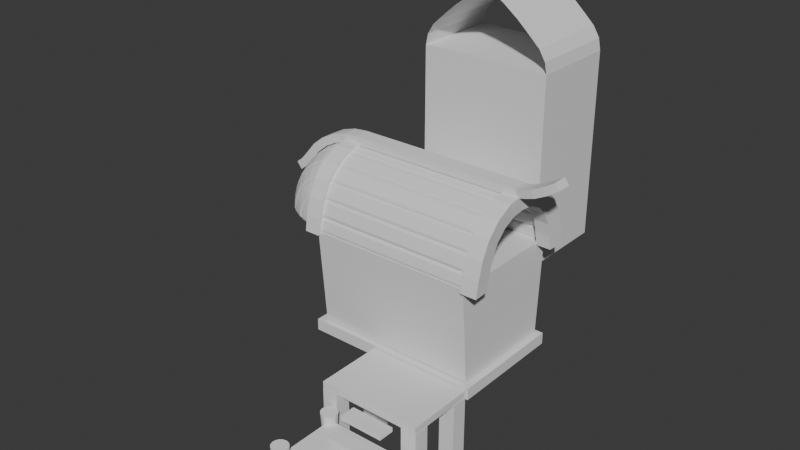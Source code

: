# Source: hut_attempt_1_.blend  (saved by Blender 4.3.34; exported with 4.5.12 LTS)
import bpy
from mathutils import Matrix  # noqa: F401  (used for matrix-valued properties, if any)

bpy.ops.wm.read_factory_settings(use_empty=True)
scene = bpy.context.scene
scene.name = 'Scene'

# ---- collections
col_collection = bpy.data.collections.new('Collection'); scene.collection.children.link(col_collection)

# ---- world
world_world = bpy.data.worlds.new('World'); scene.world = world_world
world_world.use_nodes = True; world_world.node_tree.nodes.clear()
_N = world_world.node_tree.nodes; _L = world_world.node_tree.links
n0 = _N.new('ShaderNodeOutputWorld'); n0.name = 'World Output'; n0.location = (300, 300)
n1 = _N.new('ShaderNodeBackground'); n1.name = 'Background'; n1.location = (10, 300)
n1.inputs[0].default_value = (0.05088, 0.05088, 0.05088, 1.0)
_L.new(n1.outputs[0], n0.inputs[0])
n0.is_active_output = True
world_world.color = (0.05088, 0.05088, 0.05088)
world_world.sun_shadow_jitter_overblur = 0.0

# ---- meshes
me_cylinder = bpy.data.meshes.new('Cylinder')
me_cylinder.from_pydata([(-1.313e-08, 0.5324, -2.128), (-2.229e-08, 1.052, 0.8695), (0.2166, 0.4864, -2.128), (0.4279, 0.961, 0.8695), (0.3957, 0.3563, -2.128), (0.7817, 0.7039, 0.8695), (0.5064, 0.1645, -2.128), (1.0, 0.3251, 0.8695), (0.5295, -0.05566, -2.128), (1.046, -0.11, 0.8695), (0.4611, -0.2662, -2.128), (0.911, -0.526, 0.8695), (0.313, -0.4308, -2.128), (0.6183, -0.851, 0.8695), (0.1107, -0.5208, -2.128), (0.2187, -1.029, 0.8695), (-0.1107, -0.5208, -2.128), (-0.2187, -1.029, 0.8695), (-0.313, -0.4308, -2.128), (-0.6183, -0.851, 0.8695), (-0.4611, -0.2662, -2.128), (-0.911, -0.526, 0.8695), (-0.5295, -0.05566, -2.128), (-1.046, -0.11, 0.8695), (-0.5064, 0.1645, -2.128), (-1.0, 0.3251, 0.8695), (-0.3957, 0.3563, -2.128), (-0.7817, 0.7039, 0.8695), (-0.2166, 0.4864, -2.128), (-0.4279, 0.961, 0.8695)], [], [(0, 1, 3, 2), (2, 3, 5, 4), (4, 5, 7, 6), (6, 7, 9, 8), (8, 9, 11, 10), (10, 11, 13, 12), (12, 13, 15, 14), (14, 15, 17, 16), (16, 17, 19, 18), (18, 19, 21, 20), (20, 21, 23, 22), (22, 23, 25, 24), (24, 25, 27, 26), (3, 1, 29, 27, 25, 23, 21, 19, 17, 15, 13, 11, 9, 7, 5), (26, 27, 29, 28), (28, 29, 1, 0), (0, 2, 4, 6, 8, 10, 12, 14, 16, 18, 20, 22, 24, 26, 28)])
_uv = me_cylinder.uv_layers.new(name='UVMap')
_uv.uv.foreach_set('vector', [1.0, 0.5, 1.0, 1.0, 0.9333, 1.0, 0.9333, 0.5, 0.9333, 0.5, 0.9333, 1.0, 0.8667, 1.0, 0.8667, 0.5, 0.8667, 0.5, 0.8667, 1.0, 0.8, 1.0, 0.8, 0.5, 0.8, 0.5, 0.8, 1.0, 0.7333, 1.0, 0.7333, 0.5, 0.7333, 0.5, 0.7333, 1.0, 0.6667, 1.0, 0.6667, 0.5, 0.6667, 0.5, 0.6667, 1.0, 0.6, 1.0, 0.6, 0.5, 0.6, 0.5, 0.6, 1.0, 0.5333, 1.0, 0.5333, 0.5, 0.5333, 0.5, 0.5333, 1.0, 0.4667, 1.0, 0.4667, 0.5, 0.4667, 0.5, 0.4667, 1.0, 0.4, 1.0, 0.4, 0.5, 0.4, 0.5, 0.4, 1.0, 0.3333, 1.0, 0.3333, 0.5, 0.3333, 0.5, 0.3333, 1.0, 0.2667, 1.0, 0.2667, 0.5, 0.2667, 0.5, 0.2667, 1.0, 0.2, 1.0, 0.2, 0.5, 0.2, 0.5, 0.2, 1.0, 0.1333, 1.0, 0.1333, 0.5, 0.3476, 0.4693, 0.25, 0.49, 0.1524, 0.4693, 0.07165, 0.4106, 0.02175, 0.3242, 0.01131, 0.2249, 0.04215, 0.13, 0.1089, 0.05584, 0.2001, 0.01524, 0.2999, 0.01524, 0.3911, 0.05584, 0.4578, 0.13, 0.4887, 0.2249, 0.4783, 0.3242, 0.4284, 0.4106, 0.1333, 0.5, 0.1333, 1.0, 0.06667, 1.0, 0.06667, 0.5, 0.06667, 0.5, 0.06667, 1.0, 4.47e-08, 1.0, 4.47e-08, 0.5, 0.75, 0.49, 0.8476, 0.4693, 0.9284, 0.4106, 0.9783, 0.3242, 0.9887, 0.2249, 0.9578, 0.13, 0.8911, 0.05584, 0.7999, 0.01524, 0.7001, 0.01524, 0.6089, 0.05584, 0.5422, 0.13, 0.5113, 0.2249, 0.5217, 0.3242, 0.5716, 0.4106, 0.6524, 0.4693])
me_cylinder.update()
me_cylinder_001 = bpy.data.meshes.new('Cylinder.001')
me_cylinder_001.from_pydata([(2.023e-08, 0.5606, -2.099), (2.289e-08, 1.052, 0.8984), (0.228, 0.5121, -2.099), (0.4279, 0.961, 0.8984), (0.4166, 0.3751, -2.099), (0.7817, 0.7039, 0.8984), (0.5332, 0.1732, -2.099), (1.0, 0.3251, 0.8984), (0.5575, -0.0586, -2.099), (1.046, -0.11, 0.8984), (0.4855, -0.2803, -2.099), (0.911, -0.526, 0.8984), (0.3295, -0.4535, -2.099), (0.6183, -0.851, 0.8984), (0.1166, -0.5484, -2.099), (0.2187, -1.029, 0.8984), (-0.1166, -0.5484, -2.099), (-0.2187, -1.029, 0.8984), (-0.3295, -0.4535, -2.099), (-0.6183, -0.851, 0.8984), (-0.4855, -0.2803, -2.099), (-0.911, -0.526, 0.8984), (-0.5575, -0.0586, -2.099), (-1.046, -0.11, 0.8984), (-0.5332, 0.1732, -2.099), (-1.0, 0.3251, 0.8984), (-0.4166, 0.3751, -2.099), (-0.7817, 0.7039, 0.8984), (-0.228, 0.5121, -2.099), (-0.4279, 0.961, 0.8984)], [], [(0, 1, 3, 2), (2, 3, 5, 4), (4, 5, 7, 6), (6, 7, 9, 8), (8, 9, 11, 10), (10, 11, 13, 12), (12, 13, 15, 14), (14, 15, 17, 16), (16, 17, 19, 18), (18, 19, 21, 20), (20, 21, 23, 22), (22, 23, 25, 24), (24, 25, 27, 26), (3, 1, 29, 27, 25, 23, 21, 19, 17, 15, 13, 11, 9, 7, 5), (26, 27, 29, 28), (28, 29, 1, 0), (0, 2, 4, 6, 8, 10, 12, 14, 16, 18, 20, 22, 24, 26, 28)])
_uv = me_cylinder_001.uv_layers.new(name='UVMap')
_uv.uv.foreach_set('vector', [1.0, 0.5, 1.0, 1.0, 0.9333, 1.0, 0.9333, 0.5, 0.9333, 0.5, 0.9333, 1.0, 0.8667, 1.0, 0.8667, 0.5, 0.8667, 0.5, 0.8667, 1.0, 0.8, 1.0, 0.8, 0.5, 0.8, 0.5, 0.8, 1.0, 0.7333, 1.0, 0.7333, 0.5, 0.7333, 0.5, 0.7333, 1.0, 0.6667, 1.0, 0.6667, 0.5, 0.6667, 0.5, 0.6667, 1.0, 0.6, 1.0, 0.6, 0.5, 0.6, 0.5, 0.6, 1.0, 0.5333, 1.0, 0.5333, 0.5, 0.5333, 0.5, 0.5333, 1.0, 0.4667, 1.0, 0.4667, 0.5, 0.4667, 0.5, 0.4667, 1.0, 0.4, 1.0, 0.4, 0.5, 0.4, 0.5, 0.4, 1.0, 0.3333, 1.0, 0.3333, 0.5, 0.3333, 0.5, 0.3333, 1.0, 0.2667, 1.0, 0.2667, 0.5, 0.2667, 0.5, 0.2667, 1.0, 0.2, 1.0, 0.2, 0.5, 0.2, 0.5, 0.2, 1.0, 0.1333, 1.0, 0.1333, 0.5, 0.3476, 0.4693, 0.25, 0.49, 0.1524, 0.4693, 0.07165, 0.4106, 0.02175, 0.3242, 0.01131, 0.2249, 0.04215, 0.13, 0.1089, 0.05584, 0.2001, 0.01524, 0.2999, 0.01524, 0.3911, 0.05584, 0.4578, 0.13, 0.4887, 0.2249, 0.4783, 0.3242, 0.4284, 0.4106, 0.1333, 0.5, 0.1333, 1.0, 0.06667, 1.0, 0.06667, 0.5, 0.06667, 0.5, 0.06667, 1.0, 4.47e-08, 1.0, 4.47e-08, 0.5, 0.75, 0.49, 0.8476, 0.4693, 0.9284, 0.4106, 0.9783, 0.3242, 0.9887, 0.2249, 0.9578, 0.13, 0.8911, 0.05584, 0.7999, 0.01524, 0.7001, 0.01524, 0.6089, 0.05584, 0.5422, 0.13, 0.5113, 0.2249, 0.5217, 0.3242, 0.5716, 0.4106, 0.6524, 0.4693])
me_cylinder_001.update()
me_cylinder_002 = bpy.data.meshes.new('Cylinder.002')
me_cylinder_002.from_pydata([(-1.483e-08, 0.6016, -2.128), (-2.229e-08, 1.052, 0.8695), (0.2447, 0.5496, -2.128), (0.4279, 0.961, 0.8695), (0.4471, 0.4025, -2.128), (0.7817, 0.7039, 0.8695), (0.5721, 0.1859, -2.128), (1.0, 0.3251, 0.8695), (0.5983, -0.06288, -2.128), (1.046, -0.11, 0.8695), (0.521, -0.3008, -2.128), (0.911, -0.526, 0.8695), (0.3536, -0.4867, -2.128), (0.6183, -0.851, 0.8695), (0.1251, -0.5884, -2.128), (0.2187, -1.029, 0.8695), (-0.1251, -0.5884, -2.128), (-0.2187, -1.029, 0.8695), (-0.3536, -0.4867, -2.128), (-0.6183, -0.851, 0.8695), (-0.521, -0.3008, -2.128), (-0.911, -0.526, 0.8695), (-0.5983, -0.06288, -2.128), (-1.046, -0.11, 0.8695), (-0.5721, 0.1859, -2.128), (-1.0, 0.3251, 0.8695), (-0.4471, 0.4025, -2.128), (-0.7817, 0.7039, 0.8695), (-0.2447, 0.5496, -2.128), (-0.4279, 0.961, 0.8695)], [], [(0, 1, 3, 2), (2, 3, 5, 4), (4, 5, 7, 6), (6, 7, 9, 8), (8, 9, 11, 10), (10, 11, 13, 12), (12, 13, 15, 14), (14, 15, 17, 16), (16, 17, 19, 18), (18, 19, 21, 20), (20, 21, 23, 22), (22, 23, 25, 24), (24, 25, 27, 26), (3, 1, 29, 27, 25, 23, 21, 19, 17, 15, 13, 11, 9, 7, 5), (26, 27, 29, 28), (28, 29, 1, 0), (0, 2, 4, 6, 8, 10, 12, 14, 16, 18, 20, 22, 24, 26, 28)])
_uv = me_cylinder_002.uv_layers.new(name='UVMap')
_uv.uv.foreach_set('vector', [1.0, 0.5, 1.0, 1.0, 0.9333, 1.0, 0.9333, 0.5, 0.9333, 0.5, 0.9333, 1.0, 0.8667, 1.0, 0.8667, 0.5, 0.8667, 0.5, 0.8667, 1.0, 0.8, 1.0, 0.8, 0.5, 0.8, 0.5, 0.8, 1.0, 0.7333, 1.0, 0.7333, 0.5, 0.7333, 0.5, 0.7333, 1.0, 0.6667, 1.0, 0.6667, 0.5, 0.6667, 0.5, 0.6667, 1.0, 0.6, 1.0, 0.6, 0.5, 0.6, 0.5, 0.6, 1.0, 0.5333, 1.0, 0.5333, 0.5, 0.5333, 0.5, 0.5333, 1.0, 0.4667, 1.0, 0.4667, 0.5, 0.4667, 0.5, 0.4667, 1.0, 0.4, 1.0, 0.4, 0.5, 0.4, 0.5, 0.4, 1.0, 0.3333, 1.0, 0.3333, 0.5, 0.3333, 0.5, 0.3333, 1.0, 0.2667, 1.0, 0.2667, 0.5, 0.2667, 0.5, 0.2667, 1.0, 0.2, 1.0, 0.2, 0.5, 0.2, 0.5, 0.2, 1.0, 0.1333, 1.0, 0.1333, 0.5, 0.3476, 0.4693, 0.25, 0.49, 0.1524, 0.4693, 0.07165, 0.4106, 0.02175, 0.3242, 0.01131, 0.2249, 0.04215, 0.13, 0.1089, 0.05584, 0.2001, 0.01524, 0.2999, 0.01524, 0.3911, 0.05584, 0.4578, 0.13, 0.4887, 0.2249, 0.4783, 0.3242, 0.4284, 0.4106, 0.1333, 0.5, 0.1333, 1.0, 0.06667, 1.0, 0.06667, 0.5, 0.06667, 0.5, 0.06667, 1.0, 4.47e-08, 1.0, 4.47e-08, 0.5, 0.75, 0.49, 0.8476, 0.4693, 0.9284, 0.4106, 0.9783, 0.3242, 0.9887, 0.2249, 0.9578, 0.13, 0.8911, 0.05584, 0.7999, 0.01524, 0.7001, 0.01524, 0.6089, 0.05584, 0.5422, 0.13, 0.5113, 0.2249, 0.5217, 0.3242, 0.5716, 0.4106, 0.6524, 0.4693])
me_cylinder_002.update()
me_cylinder_003 = bpy.data.meshes.new('Cylinder.003')
me_cylinder_003.from_pydata([(-1.361e-08, 0.552, -2.128), (-2.229e-08, 1.052, 0.8695), (0.2245, 0.5043, -2.128), (0.4279, 0.961, 0.8695), (0.4102, 0.3694, -2.128), (0.7817, 0.7039, 0.8695), (0.525, 0.1706, -2.128), (1.0, 0.3251, 0.8695), (0.549, -0.0577, -2.128), (1.046, -0.11, 0.8695), (0.4781, -0.276, -2.128), (0.911, -0.526, 0.8695), (0.3245, -0.4466, -2.128), (0.6183, -0.851, 0.8695), (0.1148, -0.54, -2.128), (0.2187, -1.029, 0.8695), (-0.1148, -0.54, -2.128), (-0.2187, -1.029, 0.8695), (-0.3245, -0.4466, -2.128), (-0.6183, -0.851, 0.8695), (-0.4781, -0.276, -2.128), (-0.911, -0.526, 0.8695), (-0.549, -0.0577, -2.128), (-1.046, -0.11, 0.8695), (-0.525, 0.1706, -2.128), (-1.0, 0.3251, 0.8695), (-0.4102, 0.3694, -2.128), (-0.7817, 0.7039, 0.8695), (-0.2245, 0.5043, -2.128), (-0.4279, 0.961, 0.8695)], [], [(0, 1, 3, 2), (2, 3, 5, 4), (4, 5, 7, 6), (6, 7, 9, 8), (8, 9, 11, 10), (10, 11, 13, 12), (12, 13, 15, 14), (14, 15, 17, 16), (16, 17, 19, 18), (18, 19, 21, 20), (20, 21, 23, 22), (22, 23, 25, 24), (24, 25, 27, 26), (3, 1, 29, 27, 25, 23, 21, 19, 17, 15, 13, 11, 9, 7, 5), (26, 27, 29, 28), (28, 29, 1, 0), (0, 2, 4, 6, 8, 10, 12, 14, 16, 18, 20, 22, 24, 26, 28)])
_uv = me_cylinder_003.uv_layers.new(name='UVMap')
_uv.uv.foreach_set('vector', [1.0, 0.5, 1.0, 1.0, 0.9333, 1.0, 0.9333, 0.5, 0.9333, 0.5, 0.9333, 1.0, 0.8667, 1.0, 0.8667, 0.5, 0.8667, 0.5, 0.8667, 1.0, 0.8, 1.0, 0.8, 0.5, 0.8, 0.5, 0.8, 1.0, 0.7333, 1.0, 0.7333, 0.5, 0.7333, 0.5, 0.7333, 1.0, 0.6667, 1.0, 0.6667, 0.5, 0.6667, 0.5, 0.6667, 1.0, 0.6, 1.0, 0.6, 0.5, 0.6, 0.5, 0.6, 1.0, 0.5333, 1.0, 0.5333, 0.5, 0.5333, 0.5, 0.5333, 1.0, 0.4667, 1.0, 0.4667, 0.5, 0.4667, 0.5, 0.4667, 1.0, 0.4, 1.0, 0.4, 0.5, 0.4, 0.5, 0.4, 1.0, 0.3333, 1.0, 0.3333, 0.5, 0.3333, 0.5, 0.3333, 1.0, 0.2667, 1.0, 0.2667, 0.5, 0.2667, 0.5, 0.2667, 1.0, 0.2, 1.0, 0.2, 0.5, 0.2, 0.5, 0.2, 1.0, 0.1333, 1.0, 0.1333, 0.5, 0.3476, 0.4693, 0.25, 0.49, 0.1524, 0.4693, 0.07165, 0.4106, 0.02175, 0.3242, 0.01131, 0.2249, 0.04215, 0.13, 0.1089, 0.05584, 0.2001, 0.01524, 0.2999, 0.01524, 0.3911, 0.05584, 0.4578, 0.13, 0.4887, 0.2249, 0.4783, 0.3242, 0.4284, 0.4106, 0.1333, 0.5, 0.1333, 1.0, 0.06667, 1.0, 0.06667, 0.5, 0.06667, 0.5, 0.06667, 1.0, 4.47e-08, 1.0, 4.47e-08, 0.5, 0.75, 0.49, 0.8476, 0.4693, 0.9284, 0.4106, 0.9783, 0.3242, 0.9887, 0.2249, 0.9578, 0.13, 0.8911, 0.05584, 0.7999, 0.01524, 0.7001, 0.01524, 0.6089, 0.05584, 0.5422, 0.13, 0.5113, 0.2249, 0.5217, 0.3242, 0.5716, 0.4106, 0.6524, 0.4693])
me_cylinder_003.update()
me_cube_002 = bpy.data.meshes.new('Cube.002')
me_cube_002.from_pydata([(-1.0, -0.7898, -1.0), (-1.125, -0.8883, 1.0), (-1.0, 0.7898, -1.0), (-1.125, 0.8883, 1.0), (1.0, -0.7898, -1.0), (1.125, -0.8883, 1.0), (1.0, 0.7898, -1.0), (1.125, 0.8883, 1.0)], [], [(0, 1, 3, 2), (2, 3, 7, 6), (6, 7, 5, 4), (4, 5, 1, 0), (2, 6, 4, 0), (7, 3, 1, 5)])
_uv = me_cube_002.uv_layers.new(name='UVMap')
_uv.uv.foreach_set('vector', [0.375, 0.0, 0.625, 0.0, 0.625, 0.25, 0.375, 0.25, 0.375, 0.25, 0.625, 0.25, 0.625, 0.5, 0.375, 0.5, 0.375, 0.5, 0.625, 0.5, 0.625, 0.75, 0.375, 0.75, 0.375, 0.75, 0.625, 0.75, 0.625, 1.0, 0.375, 1.0, 0.125, 0.5, 0.375, 0.5, 0.375, 0.75, 0.125, 0.75, 0.625, 0.5, 0.875, 0.5, 0.875, 0.75, 0.625, 0.75])
me_cube_002.update()
me_cube_004 = bpy.data.meshes.new('Cube.004')
me_cube_004.from_pydata([(-1.0, -1.0, -0.7968), (-1.0, -1.0, 1.0), (-1.0, 1.0, -0.7968), (-1.0, 1.0, 1.0), (1.0, -1.0, -0.7968), (1.0, -1.0, 1.0), (1.0, 1.0, -0.7968), (1.0, 1.0, 1.0)], [], [(0, 1, 3, 2), (2, 3, 7, 6), (6, 7, 5, 4), (4, 5, 1, 0), (2, 6, 4, 0), (7, 3, 1, 5)])
_uv = me_cube_004.uv_layers.new(name='UVMap')
_uv.uv.foreach_set('vector', [0.375, 0.0, 0.625, 0.0, 0.625, 0.25, 0.375, 0.25, 0.375, 0.25, 0.625, 0.25, 0.625, 0.5, 0.375, 0.5, 0.375, 0.5, 0.625, 0.5, 0.625, 0.75, 0.375, 0.75, 0.375, 0.75, 0.625, 0.75, 0.625, 1.0, 0.375, 1.0, 0.125, 0.5, 0.375, 0.5, 0.375, 0.75, 0.125, 0.75, 0.625, 0.5, 0.875, 0.5, 0.875, 0.75, 0.625, 0.75])
me_cube_004.update()
me_cube_007 = bpy.data.meshes.new('Cube.007')
me_cube_007.from_pydata([(-1.0, -1.0, -0.7968), (-1.0, -1.0, 1.0), (-1.0, 1.0, -0.7968), (-1.0, 1.0, 1.0), (1.0, -1.0, -0.7968), (1.0, -1.0, 1.0), (1.0, 1.0, -0.7968), (1.0, 1.0, 1.0)], [], [(0, 1, 3, 2), (2, 3, 7, 6), (6, 7, 5, 4), (4, 5, 1, 0), (2, 6, 4, 0), (7, 3, 1, 5)])
_uv = me_cube_007.uv_layers.new(name='UVMap')
_uv.uv.foreach_set('vector', [0.375, 0.0, 0.625, 0.0, 0.625, 0.25, 0.375, 0.25, 0.375, 0.25, 0.625, 0.25, 0.625, 0.5, 0.375, 0.5, 0.375, 0.5, 0.625, 0.5, 0.625, 0.75, 0.375, 0.75, 0.375, 0.75, 0.625, 0.75, 0.625, 1.0, 0.375, 1.0, 0.125, 0.5, 0.375, 0.5, 0.375, 0.75, 0.125, 0.75, 0.625, 0.5, 0.875, 0.5, 0.875, 0.75, 0.625, 0.75])
me_cube_007.update()
me_cube_008 = bpy.data.meshes.new('Cube.008')
me_cube_008.from_pydata([(-1.0, -1.0, -0.7968), (-1.0, -1.0, 1.0), (-1.0, 1.0, -0.7968), (-1.0, 1.0, 1.0), (1.0, -1.0, -0.7968), (1.0, -1.0, 1.0), (1.0, 1.0, -0.7968), (1.0, 1.0, 1.0)], [], [(0, 1, 3, 2), (2, 3, 7, 6), (6, 7, 5, 4), (4, 5, 1, 0), (2, 6, 4, 0), (7, 3, 1, 5)])
_uv = me_cube_008.uv_layers.new(name='UVMap')
_uv.uv.foreach_set('vector', [0.375, 0.0, 0.625, 0.0, 0.625, 0.25, 0.375, 0.25, 0.375, 0.25, 0.625, 0.25, 0.625, 0.5, 0.375, 0.5, 0.375, 0.5, 0.625, 0.5, 0.625, 0.75, 0.375, 0.75, 0.375, 0.75, 0.625, 0.75, 0.625, 1.0, 0.375, 1.0, 0.125, 0.5, 0.375, 0.5, 0.375, 0.75, 0.125, 0.75, 0.625, 0.5, 0.875, 0.5, 0.875, 0.75, 0.625, 0.75])
me_cube_008.update()
me_cube_009 = bpy.data.meshes.new('Cube.009')
me_cube_009.from_pydata([(-1.0, -1.0, -0.7968), (-1.0, -1.0, 1.0), (-1.0, 1.0, -0.7968), (-1.0, 1.0, 1.0), (1.0, -1.0, -0.7968), (1.0, -1.0, 1.0), (1.0, 1.0, -0.7968), (1.0, 1.0, 1.0)], [], [(0, 1, 3, 2), (2, 3, 7, 6), (6, 7, 5, 4), (4, 5, 1, 0), (2, 6, 4, 0), (7, 3, 1, 5)])
_uv = me_cube_009.uv_layers.new(name='UVMap')
_uv.uv.foreach_set('vector', [0.375, 0.0, 0.625, 0.0, 0.625, 0.25, 0.375, 0.25, 0.375, 0.25, 0.625, 0.25, 0.625, 0.5, 0.375, 0.5, 0.375, 0.5, 0.625, 0.5, 0.625, 0.75, 0.375, 0.75, 0.375, 0.75, 0.625, 0.75, 0.625, 1.0, 0.375, 1.0, 0.125, 0.5, 0.375, 0.5, 0.375, 0.75, 0.125, 0.75, 0.625, 0.5, 0.875, 0.5, 0.875, 0.75, 0.625, 0.75])
me_cube_009.update()
me_cube_010 = bpy.data.meshes.new('Cube.010')
me_cube_010.from_pydata([(-1.0, -0.7898, -1.0), (-0.9999, -0.7897, 1.0), (-1.0, 0.7898, -1.0), (-0.9999, 0.7897, 1.0), (1.0, -0.7898, -1.0), (0.9999, -0.7897, 1.0), (1.0, 0.7898, -1.0), (0.9999, 0.7897, 1.0)], [], [(0, 1, 3, 2), (2, 3, 7, 6), (6, 7, 5, 4), (4, 5, 1, 0), (2, 6, 4, 0), (7, 3, 1, 5)])
_uv = me_cube_010.uv_layers.new(name='UVMap')
_uv.uv.foreach_set('vector', [0.375, 0.0, 0.625, 0.0, 0.625, 0.25, 0.375, 0.25, 0.375, 0.25, 0.625, 0.25, 0.625, 0.5, 0.375, 0.5, 0.375, 0.5, 0.625, 0.5, 0.625, 0.75, 0.375, 0.75, 0.375, 0.75, 0.625, 0.75, 0.625, 1.0, 0.375, 1.0, 0.125, 0.5, 0.375, 0.5, 0.375, 0.75, 0.125, 0.75, 0.625, 0.5, 0.875, 0.5, 0.875, 0.75, 0.625, 0.75])
me_cube_010.update()
me_cube_011 = bpy.data.meshes.new('Cube.011')
me_cube_011.from_pydata([(-1.0, -0.7898, -1.0), (-0.9999, -0.7897, 1.0), (-1.0, 0.7898, -1.0), (-0.9999, 0.7897, 1.0), (1.0, -0.7898, -1.0), (0.9999, -0.7897, 1.0), (1.0, 0.7898, -1.0), (0.9999, 0.7897, 1.0)], [], [(0, 1, 3, 2), (2, 3, 7, 6), (6, 7, 5, 4), (4, 5, 1, 0), (2, 6, 4, 0), (7, 3, 1, 5)])
_uv = me_cube_011.uv_layers.new(name='UVMap')
_uv.uv.foreach_set('vector', [0.375, 0.0, 0.625, 0.0, 0.625, 0.25, 0.375, 0.25, 0.375, 0.25, 0.625, 0.25, 0.625, 0.5, 0.375, 0.5, 0.375, 0.5, 0.625, 0.5, 0.625, 0.75, 0.375, 0.75, 0.375, 0.75, 0.625, 0.75, 0.625, 1.0, 0.375, 1.0, 0.125, 0.5, 0.375, 0.5, 0.375, 0.75, 0.125, 0.75, 0.625, 0.5, 0.875, 0.5, 0.875, 0.75, 0.625, 0.75])
me_cube_011.update()
me_cube_012 = bpy.data.meshes.new('Cube.012')
me_cube_012.from_pydata([(-1.0, -0.7898, -1.0), (-0.9999, -0.7897, 1.0), (-1.0, 0.7898, -1.0), (-0.9999, 0.7897, 1.0), (1.0, -0.7898, -1.0), (0.9999, -0.7897, 1.0), (1.0, 0.7898, -1.0), (0.9999, 0.7897, 1.0)], [], [(0, 1, 3, 2), (2, 3, 7, 6), (6, 7, 5, 4), (4, 5, 1, 0), (2, 6, 4, 0), (7, 3, 1, 5)])
_uv = me_cube_012.uv_layers.new(name='UVMap')
_uv.uv.foreach_set('vector', [0.375, 0.0, 0.625, 0.0, 0.625, 0.25, 0.375, 0.25, 0.375, 0.25, 0.625, 0.25, 0.625, 0.5, 0.375, 0.5, 0.375, 0.5, 0.625, 0.5, 0.625, 0.75, 0.375, 0.75, 0.375, 0.75, 0.625, 0.75, 0.625, 1.0, 0.375, 1.0, 0.125, 0.5, 0.375, 0.5, 0.375, 0.75, 0.125, 0.75, 0.625, 0.5, 0.875, 0.5, 0.875, 0.75, 0.625, 0.75])
me_cube_012.update()
me_cube_013 = bpy.data.meshes.new('Cube.013')
me_cube_013.from_pydata([(-1.0, -0.7898, -1.0), (-0.9999, -0.7897, 1.0), (-1.0, 0.7898, -1.0), (-0.9999, 0.7897, 1.0), (1.0, -0.7898, -1.0), (0.9999, -0.7897, 1.0), (1.0, 0.7898, -1.0), (0.9999, 0.7897, 1.0)], [], [(0, 1, 3, 2), (2, 3, 7, 6), (6, 7, 5, 4), (4, 5, 1, 0), (2, 6, 4, 0), (7, 3, 1, 5)])
_uv = me_cube_013.uv_layers.new(name='UVMap')
_uv.uv.foreach_set('vector', [0.375, 0.0, 0.625, 0.0, 0.625, 0.25, 0.375, 0.25, 0.375, 0.25, 0.625, 0.25, 0.625, 0.5, 0.375, 0.5, 0.375, 0.5, 0.625, 0.5, 0.625, 0.75, 0.375, 0.75, 0.375, 0.75, 0.625, 0.75, 0.625, 1.0, 0.375, 1.0, 0.125, 0.5, 0.375, 0.5, 0.375, 0.75, 0.125, 0.75, 0.625, 0.5, 0.875, 0.5, 0.875, 0.75, 0.625, 0.75])
me_cube_013.update()
me_cube_014 = bpy.data.meshes.new('Cube.014')
me_cube_014.from_pydata([(-1.0, -0.7898, -1.0), (-0.9999, -0.9073, 17.06), (-1.0, 0.7898, -1.0), (-0.9999, 0.8785, 17.06), (1.0, -0.7898, -1.0), (0.9999, -0.9073, 17.06), (1.0, 0.7898, -1.0), (0.9999, 0.8785, 17.06)], [], [(0, 1, 3, 2), (2, 3, 7, 6), (6, 7, 5, 4), (4, 5, 1, 0), (2, 6, 4, 0), (7, 3, 1, 5)])
_uv = me_cube_014.uv_layers.new(name='UVMap')
_uv.uv.foreach_set('vector', [0.375, 0.0, 0.625, 0.0, 0.625, 0.25, 0.375, 0.25, 0.375, 0.25, 0.625, 0.25, 0.625, 0.5, 0.375, 0.5, 0.375, 0.5, 0.625, 0.5, 0.625, 0.75, 0.375, 0.75, 0.375, 0.75, 0.625, 0.75, 0.625, 1.0, 0.375, 1.0, 0.125, 0.5, 0.375, 0.5, 0.375, 0.75, 0.125, 0.75, 0.625, 0.5, 0.875, 0.5, 0.875, 0.75, 0.625, 0.75])
me_cube_014.update()
me_plane = bpy.data.meshes.new('Plane')
me_plane.from_pydata([(-1.331, -0.9836, -1.134), (1.395, -0.9836, -1.134), (-1.331, -0.9393, -0.8989), (-1.331, -9.233e-05, -0.000214), (-1.331, -0.8649, -0.6285), (-1.331, -0.7358, -0.3751), (-1.331, -0.5346, -0.1739), (-1.331, -0.2811, -0.04472), (1.395, -9.233e-05, -0.000214), (1.395, -0.9393, -0.8989), (1.395, -0.2811, -0.04472), (1.395, -0.5346, -0.1739), (1.395, -0.7358, -0.3751), (1.395, -0.8649, -0.6285), (-1.376, -0.9393, -0.9034), (-1.552, -9.233e-05, -0.022), (-1.429, -0.8649, -0.6383), (-1.479, -0.7358, -0.3896), (-1.518, -0.5346, -0.1923), (-1.543, -0.2811, -0.06565), (-1.42, -0.9393, -0.9168), (-1.764, -9.233e-05, -0.08651), (-1.524, -0.8649, -0.667), (-1.621, -0.7358, -0.4328), (-1.698, -0.5346, -0.247), (-1.747, -0.2811, -0.1276), (-1.461, -0.9393, -0.9385), (-1.96, -9.233e-05, -0.1913), (-1.611, -0.8649, -0.7137), (-1.752, -0.7358, -0.5029), (-1.864, -0.5346, -0.3357), (-1.936, -0.2811, -0.2283), (-1.497, -0.9393, -0.9677), (-2.132, -9.233e-05, -0.3323), (-1.688, -0.8649, -0.7765), (-1.867, -0.7358, -0.5973), (-2.009, -0.5346, -0.4551), (-2.101, -0.2811, -0.3637), (-1.526, -0.9393, -1.003), (-2.273, -9.233e-05, -0.504), (-1.751, -0.8649, -0.8531), (-1.961, -0.7358, -0.7123), (-2.129, -0.5346, -0.6005), (-2.236, -0.2811, -0.5288), (-1.548, -0.9393, -1.044), (-2.378, -9.233e-05, -0.7), (-1.797, -0.8649, -0.9405), (-2.032, -0.7358, -0.8435), (-2.217, -0.5346, -0.7665), (-2.337, -0.2811, -0.7171), (-1.561, -0.9393, -1.088), (-2.442, -9.233e-05, -0.9127), (-1.826, -0.8649, -1.035), (-2.075, -0.7358, -0.9858), (-2.272, -0.5346, -0.9466), (-2.399, -0.2811, -0.9214), (-1.565, -0.9393, -1.134), (-2.464, -9.233e-05, -1.134), (-1.836, -0.8649, -1.134), (-2.089, -0.7358, -1.134), (-2.291, -0.5346, -1.134), (-2.42, -0.2811, -1.134), (-1.331, -0.9393, -0.8989), (1.395, -0.9393, -0.8989), (1.395, -0.8649, -0.6285), (-1.331, -0.8649, -0.6285), (1.395, -0.7358, -0.3751), (-1.331, -0.7358, -0.3751), (1.395, -0.5346, -0.1739), (-1.331, -0.5346, -0.1739), (1.395, -0.2811, -0.04472), (-1.331, -0.2811, -0.04472), (-1.543, -0.2811, -0.06565), (-1.518, -0.5346, -0.1923), (-1.479, -0.7358, -0.3896), (-1.429, -0.8649, -0.6383), (-1.747, -0.2811, -0.1276), (-1.698, -0.5346, -0.247), (-1.621, -0.7358, -0.4328), (-1.524, -0.8649, -0.667), (-1.936, -0.2811, -0.2283), (-1.864, -0.5346, -0.3357), (-1.752, -0.7358, -0.5029), (-1.611, -0.8649, -0.7137), (-1.867, -0.7358, -0.5973), (-1.688, -0.8649, -0.7765), (-2.101, -0.2811, -0.3637), (-2.009, -0.5346, -0.4551), (-2.236, -0.2811, -0.5288), (-2.129, -0.5346, -0.6005), (-1.961, -0.7358, -0.7123), (-1.751, -0.8649, -0.8531), (-2.337, -0.2811, -0.7171), (-2.217, -0.5346, -0.7665), (-2.032, -0.7358, -0.8435), (-1.797, -0.8649, -0.9405), (-2.399, -0.2811, -0.9214), (-2.272, -0.5346, -0.9466), (-2.075, -0.7358, -0.9858), (-1.826, -0.8649, -1.035), (-2.42, -0.2811, -1.134), (-2.291, -0.5346, -1.134), (-2.089, -0.7358, -1.134), (-1.836, -0.8649, -1.134)], [], [(0, 1, 63, 2), (62, 9, 64, 65), (4, 13, 66, 67), (5, 12, 68, 69), (6, 11, 70, 71), (7, 10, 8, 3), (6, 71, 72, 18), (4, 67, 74, 16), (7, 3, 15, 19), (62, 65, 75, 14), (5, 69, 73, 17), (18, 72, 76, 24), (16, 74, 78, 22), (19, 15, 21, 25), (17, 73, 77, 23), (14, 75, 79, 20), (24, 76, 80, 30), (22, 78, 82, 28), (25, 21, 27, 31), (23, 77, 81, 29), (20, 79, 83, 26), (28, 82, 84, 34), (31, 27, 33, 37), (29, 81, 87, 35), (26, 83, 85, 32), (30, 80, 86, 36), (37, 33, 39, 43), (35, 87, 89, 41), (32, 85, 91, 38), (36, 86, 88, 42), (34, 84, 90, 40), (43, 39, 45, 49), (41, 89, 93, 47), (38, 91, 95, 44), (42, 88, 92, 48), (40, 90, 94, 46), (49, 45, 51, 55), (47, 93, 97, 53), (44, 95, 99, 50), (48, 92, 96, 54), (46, 94, 98, 52), (55, 51, 57, 61), (53, 97, 101, 59), (50, 99, 103, 56), (54, 96, 100, 60), (52, 98, 102, 58)])
_uv = me_plane.uv_layers.new(name='UVMap')
_uv.uv.foreach_set('vector', [0.0, 0.0, 1.0, 0.0, 1.0, 0.0, 0.0, 0.0, 0.0, 0.0, 1.0, 0.0, 1.0, 0.007444, 0.0, 0.007444, 0.0, 0.007444, 1.0, 0.007444, 1.0, 0.02905, 0.0, 0.02905, 0.0, 0.02905, 1.0, 0.02905, 1.0, 0.1881, 0.0, 0.1881, 0.0, 0.1881, 1.0, 0.1881, 1.0, 0.3153, 0.0, 0.3153, 0.0, 0.3153, 1.0, 0.3153, 1.0, 0.4563, 0.0, 0.4563, 0.0, 0.1881, 0.0, 0.3153, 0.0, 0.3153, 0.0, 0.1881, 0.0, 0.007444, 0.0, 0.02905, 0.0, 0.02905, 0.0, 0.007444, 0.0, 0.3153, 0.0, 0.4563, 0.0, 0.4563, 0.0, 0.3153, 0.0, 0.0, 0.0, 0.007444, 0.0, 0.007444, 0.0, 0.0, 0.0, 0.02905, 0.0, 0.1881, 0.0, 0.1881, 0.0, 0.02905, 0.0, 0.1881, 0.0, 0.3153, 0.0, 0.3153, 0.0, 0.1881, 0.0, 0.007444, 0.0, 0.02905, 0.0, 0.02905, 0.0, 0.007444, 0.0, 0.3153, 0.0, 0.4563, 0.0, 0.4563, 0.0, 0.3153, 0.0, 0.02905, 0.0, 0.1881, 0.0, 0.1881, 0.0, 0.02905, 0.0, 0.0, 0.0, 0.007444, 0.0, 0.007444, 0.0, 0.0, 0.0, 0.1881, 0.0, 0.3153, 0.0, 0.3153, 0.0, 0.1881, 0.0, 0.007444, 0.0, 0.02905, 0.0, 0.02905, 0.0, 0.007444, 0.0, 0.3153, 0.0, 0.4563, 0.0, 0.4563, 0.0, 0.3153, 0.0, 0.02905, 0.0, 0.1881, 0.0, 0.1881, 0.0, 0.02905, 0.0, 0.0, 0.0, 0.007444, 0.0, 0.007444, 0.0, 0.0, 0.0, 0.007444, 0.0, 0.02905, 0.0, 0.02905, 0.0, 0.007444, 0.0, 0.3153, 0.0, 0.4563, 0.0, 0.4563, 0.0, 0.3153, 0.0, 0.02905, 0.0, 0.1881, 0.0, 0.1881, 0.0, 0.02905, 0.0, 0.0, 0.0, 0.007444, 0.0, 0.007444, 0.0, 0.0, 0.0, 0.1881, 0.0, 0.3153, 0.0, 0.3153, 0.0, 0.1881, 0.0, 0.3153, 0.0, 0.4563, 0.0, 0.4563, 0.0, 0.3153, 0.0, 0.02905, 0.0, 0.1881, 0.0, 0.1881, 0.0, 0.02905, 0.0, 0.0, 0.0, 0.007444, 0.0, 0.007444, 0.0, 0.0, 0.0, 0.1881, 0.0, 0.3153, 0.0, 0.3153, 0.0, 0.1881, 0.0, 0.007444, 0.0, 0.02905, 0.0, 0.02905, 0.0, 0.007444, 0.0, 0.3153, 0.0, 0.4563, 0.0, 0.4563, 0.0, 0.3153, 0.0, 0.02905, 0.0, 0.1881, 0.0, 0.1881, 0.0, 0.02905, 0.0, 0.0, 0.0, 0.007444, 0.0, 0.007444, 0.0, 0.0, 0.0, 0.1881, 0.0, 0.3153, 0.0, 0.3153, 0.0, 0.1881, 0.0, 0.007444, 0.0, 0.02905, 0.0, 0.02905, 0.0, 0.007444, 0.0, 0.3153, 0.0, 0.4563, 0.0, 0.4563, 0.0, 0.3153, 0.0, 0.02905, 0.0, 0.1881, 0.0, 0.1881, 0.0, 0.02905, 0.0, 0.0, 0.0, 0.007444, 0.0, 0.007444, 0.0, 0.0, 0.0, 0.1881, 0.0, 0.3153, 0.0, 0.3153, 0.0, 0.1881, 0.0, 0.007444, 0.0, 0.02905, 0.0, 0.02905, 0.0, 0.007444, 0.0, 0.3153, 0.0, 0.4563, 0.0, 0.4563, 0.0, 0.3153, 0.0, 0.02905, 0.0, 0.1881, 0.0, 0.1881, 0.0, 0.02905, 0.0, 0.0, 0.0, 0.007444, 0.0, 0.007444, 0.0, 0.0, 0.0, 0.1881, 0.0, 0.3153, 0.0, 0.3153, 0.0, 0.1881, 0.0, 0.007444, 0.0, 0.02905, 0.0, 0.02905, 0.0, 0.007444])
me_plane.update()
me_plane_001 = bpy.data.meshes.new('Plane.001')
me_plane_001.from_pydata([(-1.0, -1.0, 0.0), (1.0, -1.0, 0.0), (-1.0, 1.0, 0.0), (1.0, 1.0, 0.0), (-1.0, -1.0, 1.701), (1.0, -1.0, 1.701), (-1.0, 1.0, 1.701), (1.0, 1.0, 1.701), (-1.0, 1.0, 4.213), (-1.0, -1.0, 4.213), (1.0, -1.0, 4.213), (1.0, 1.0, 4.213)], [], [(0, 2, 3, 1), (5, 7, 11, 10), (1, 3, 7, 5), (2, 0, 4, 6), (3, 2, 6, 7), (0, 1, 5, 4), (9, 10, 11, 8), (6, 4, 9, 8), (7, 6, 8, 11), (4, 5, 10, 9)])
_uv = me_plane_001.uv_layers.new(name='UVMap')
_uv.uv.foreach_set('vector', [0.0, 0.0, 0.0, 1.0, 1.0, 1.0, 1.0, 0.0, 1.0, 0.0, 1.0, 1.0, 1.0, 1.0, 1.0, 0.0, 1.0, 0.0, 1.0, 1.0, 1.0, 1.0, 1.0, 0.0, 0.0, 1.0, 0.0, 0.0, 0.0, 0.0, 0.0, 1.0, 1.0, 1.0, 0.0, 1.0, 0.0, 1.0, 1.0, 1.0, 0.0, 0.0, 1.0, 0.0, 1.0, 0.0, 0.0, 0.0, 0.0, 0.0, 1.0, 0.0, 1.0, 1.0, 0.0, 1.0, 0.0, 1.0, 0.0, 0.0, 0.0, 0.0, 0.0, 1.0, 1.0, 1.0, 0.0, 1.0, 0.0, 1.0, 1.0, 1.0, 0.0, 0.0, 1.0, 0.0, 1.0, 0.0, 0.0, 0.0])
me_plane_001.update()
me_plane_002 = bpy.data.meshes.new('Plane.002')
me_plane_002.from_pydata([(-1.0, 1.0, 4.201), (0.0, 1.0, 5.666), (-0.9665, 1.0, 4.456), (-0.8681, 1.0, 4.693), (-0.7117, 1.0, 4.91), (-0.5079, 1.0, 5.18), (-0.2705, 1.0, 5.446), (0.0, -1.0, 5.666), (-1.0, -1.0, 4.201), (-0.2705, -1.0, 5.446), (-0.5079, -1.0, 5.18), (-0.7117, -1.0, 4.91), (-0.8681, -1.0, 4.693), (-0.9665, -1.0, 4.456), (1.0, -1.0, 4.201), (0.9665, -1.0, 4.456), (0.8681, -1.0, 4.693), (0.7117, -1.0, 4.91), (0.5079, -1.0, 5.18), (0.2705, -1.0, 5.446), (1.0, 1.0, 4.201), (0.2705, 1.0, 5.446), (0.5079, 1.0, 5.18), (0.7117, 1.0, 4.91), (0.8681, 1.0, 4.693), (0.9665, 1.0, 4.456)], [], [(0, 8, 13, 2), (2, 13, 12, 3), (3, 12, 11, 4), (4, 11, 10, 5), (5, 10, 9, 6), (6, 9, 7, 1), (14, 20, 25, 15), (15, 25, 24, 16), (16, 24, 23, 17), (17, 23, 22, 18), (18, 22, 21, 19), (19, 21, 1, 7)])
_uv = me_plane_002.uv_layers.new(name='UVMap')
_uv.uv.foreach_set('vector', [0.0, 1.0, 0.0, 0.0, 0.005589, 0.0, 0.005589, 1.0, 0.005589, 1.0, 0.005589, 0.0, 0.02198, 0.0, 0.02198, 1.0, 0.02198, 1.0, 0.02198, 0.0, 0.04804, 0.0, 0.04804, 1.0, 0.04804, 1.0, 0.04804, 0.0, 0.246, 0.0, 0.246, 1.0, 0.246, 1.0, 0.246, 0.0, 0.3647, 0.0, 0.3647, 1.0, 0.3647, 1.0, 0.3647, 0.0, 0.4921, 0.0, 0.4921, 1.0, 1.0, 0.0, 1.0, 1.0, 0.9944, 1.0, 0.9944, 0.0, 0.9944, 0.0, 0.9944, 1.0, 0.978, 1.0, 0.978, 0.0, 0.978, 0.0, 0.978, 1.0, 0.952, 1.0, 0.952, 0.0, 0.952, 0.0, 0.952, 1.0, 0.754, 1.0, 0.754, 0.0, 0.754, 0.0, 0.754, 1.0, 0.6353, 1.0, 0.6353, 0.0, 0.6353, 0.0, 0.6353, 1.0, 0.5079, 1.0, 0.5079, 0.0])
me_plane_002.update()
me_plane_003 = bpy.data.meshes.new('Plane.003')
me_plane_003.from_pydata([(-0.003699, -1.038, -1.223), (-1.192e-07, -5.53e-08, 1.267e-07), (-0.009186, -0.9986, -0.9649), (-0.007379, -0.3255, -0.05216), (-0.007379, -0.5905, -0.1971), (-0.007379, -0.7978, -0.4169), (-0.008235, -0.9266, -0.6862), (0.32, -1.038, -1.223), (0.3237, -5.53e-08, 1.267e-07), (0.3255, -0.9986, -0.9649), (0.3237, -0.3255, -0.05216), (0.3237, -0.5905, -0.1971), (0.3237, -0.7978, -0.4169), (0.3246, -0.9266, -0.6862), (0.01523, -0.7318, -0.9988), (0.01523, -0.6672, -0.757), (0.01523, -0.5655, -0.5507), (0.01523, -0.411, -0.3962), (0.01523, -0.2163, -0.297), (0.01893, -0.005262, -0.264), (0.01523, -0.7741, -1.225), (0.3011, -0.7318, -0.9988), (0.3011, -0.6672, -0.757), (0.3011, -0.5655, -0.5507), (0.3011, -0.411, -0.3962), (0.3011, -0.2163, -0.297), (0.3048, -0.005262, -0.264), (0.3011, -0.7741, -1.225)], [], [(2, 9, 7, 0), (3, 10, 11, 4), (5, 12, 13, 6), (1, 8, 10, 3), (4, 11, 12, 5), (6, 13, 9, 2), (14, 20, 27, 21), (18, 17, 24, 25), (16, 15, 22, 23), (19, 18, 25, 26), (17, 16, 23, 24), (15, 14, 21, 22), (0, 7, 27, 20), (9, 13, 22, 21), (5, 12, 23, 16), (13, 12, 23, 22), (6, 2, 14, 15), (4, 11, 24, 17), (12, 11, 24, 23), (2, 9, 21, 14), (5, 6, 15, 16), (11, 10, 25, 24), (4, 5, 16, 17), (6, 13, 22, 15), (10, 8, 26, 25), (3, 4, 17, 18), (8, 1, 19, 26), (7, 9, 21, 27), (1, 3, 18, 19), (3, 10, 25, 18), (2, 0, 20, 14)])
_uv = me_plane_003.uv_layers.new(name='UVMap')
_uv.uv.foreach_set('vector', [0.0, 0.0, 0.0, 0.0, 0.0, 0.0, 0.0, 0.0, 0.0, 0.0, 0.0, 0.0, 0.0, 0.0, 0.0, 0.0, 0.0, 0.0, 0.0, 0.0, 0.0, 0.0, 0.0, 0.0, 0.0, 0.0, 0.0, 0.0, 0.0, 0.0, 0.0, 0.0, 0.0, 0.0, 0.0, 0.0, 0.0, 0.0, 0.0, 0.0, 0.0, 0.0, 0.0, 0.0, 0.0, 0.0, 0.0, 0.0, 0.0, 0.0, 0.0, 0.0, 0.0, 0.0, 0.0, 0.0, 0.0, 0.0, 0.0, 0.0, 0.0, 0.0, 0.0, 0.0, 0.0, 0.0, 0.0, 0.0, 0.0, 0.0, 0.0, 0.0, 0.0, 0.0, 0.0, 0.0, 0.0, 0.0, 0.0, 0.0, 0.0, 0.0, 0.0, 0.0, 0.0, 0.0, 0.0, 0.0, 0.0, 0.0, 0.0, 0.0, 0.0, 0.0, 0.0, 0.0, 0.0, 0.0, 0.0, 0.0, 0.0, 0.0, 0.0, 0.0, 0.0, 0.0, 0.0, 0.0, 0.0, 0.0, 0.0, 0.0, 0.0, 0.0, 0.0, 0.0, 0.0, 0.0, 0.0, 0.0, 0.0, 0.0, 0.0, 0.0, 0.0, 0.0, 0.0, 0.0, 0.0, 0.0, 0.0, 0.0, 0.0, 0.0, 0.0, 0.0, 0.0, 0.0, 0.0, 0.0, 0.0, 0.0, 0.0, 0.0, 0.0, 0.0, 0.0, 0.0, 0.0, 0.0, 0.0, 0.0, 0.0, 0.0, 0.0, 0.0, 0.0, 0.0, 0.0, 0.0, 0.0, 0.0, 0.0, 0.0, 0.0, 0.0, 0.0, 0.0, 0.0, 0.0, 0.0, 0.0, 0.0, 0.0, 0.0, 0.0, 0.0, 0.0, 0.0, 0.0, 0.0, 0.0, 0.0, 0.0, 0.0, 0.0, 0.0, 0.0, 0.0, 0.0, 0.0, 0.0, 0.0, 0.0, 0.0, 0.0, 0.0, 0.0, 0.0, 0.0, 0.0, 0.0, 0.0, 0.0, 0.0, 0.0, 0.0, 0.0, 0.0, 0.0, 0.0, 0.0, 0.0, 0.0, 0.0, 0.0, 0.0, 0.0, 0.0, 0.0, 0.0, 0.0, 0.0, 0.0, 0.0, 0.0, 0.0, 0.0, 0.0, 0.0, 0.0, 0.0, 0.0, 0.0, 0.0, 0.0, 0.0, 0.0, 0.0, 0.0, 0.0, 0.0, 0.0, 0.0, 0.0, 0.0, 0.0, 0.0])
me_plane_003.update()
me_plane_004 = bpy.data.meshes.new('Plane.004')
me_plane_004.from_pydata([(-0.003699, -1.038, -1.223), (-1.192e-07, -5.53e-08, 1.267e-07), (-0.009186, -0.9986, -0.9649), (-0.007379, -0.3255, -0.05216), (-0.007379, -0.5905, -0.1971), (-0.007379, -0.7978, -0.4169), (-0.008235, -0.9266, -0.6862), (0.32, -1.038, -1.223), (0.3237, -5.53e-08, 1.267e-07), (0.3255, -0.9986, -0.9649), (0.3237, -0.3255, -0.05216), (0.3237, -0.5905, -0.1971), (0.3237, -0.7978, -0.4169), (0.3246, -0.9266, -0.6862), (0.01523, -0.7318, -0.9988), (0.01523, -0.6672, -0.757), (0.01523, -0.5655, -0.5507), (0.01523, -0.411, -0.3962), (0.01523, -0.2163, -0.297), (0.01893, -0.005262, -0.264), (0.01523, -0.7741, -1.225), (0.3011, -0.7318, -0.9988), (0.3011, -0.6672, -0.757), (0.3011, -0.5655, -0.5507), (0.3011, -0.411, -0.3962), (0.3011, -0.2163, -0.297), (0.3048, -0.005262, -0.264), (0.3011, -0.7741, -1.225)], [], [(2, 9, 7, 0), (3, 10, 11, 4), (5, 12, 13, 6), (1, 8, 10, 3), (4, 11, 12, 5), (6, 13, 9, 2), (14, 20, 27, 21), (18, 17, 24, 25), (16, 15, 22, 23), (19, 18, 25, 26), (17, 16, 23, 24), (15, 14, 21, 22), (0, 7, 27, 20), (9, 13, 22, 21), (5, 12, 23, 16), (13, 12, 23, 22), (6, 2, 14, 15), (4, 11, 24, 17), (12, 11, 24, 23), (2, 9, 21, 14), (5, 6, 15, 16), (11, 10, 25, 24), (4, 5, 16, 17), (6, 13, 22, 15), (10, 8, 26, 25), (3, 4, 17, 18), (8, 1, 19, 26), (7, 9, 21, 27), (1, 3, 18, 19), (3, 10, 25, 18), (2, 0, 20, 14)])
_uv = me_plane_004.uv_layers.new(name='UVMap')
_uv.uv.foreach_set('vector', [0.0, 0.0, 0.0, 0.0, 0.0, 0.0, 0.0, 0.0, 0.0, 0.0, 0.0, 0.0, 0.0, 0.0, 0.0, 0.0, 0.0, 0.0, 0.0, 0.0, 0.0, 0.0, 0.0, 0.0, 0.0, 0.0, 0.0, 0.0, 0.0, 0.0, 0.0, 0.0, 0.0, 0.0, 0.0, 0.0, 0.0, 0.0, 0.0, 0.0, 0.0, 0.0, 0.0, 0.0, 0.0, 0.0, 0.0, 0.0, 0.0, 0.0, 0.0, 0.0, 0.0, 0.0, 0.0, 0.0, 0.0, 0.0, 0.0, 0.0, 0.0, 0.0, 0.0, 0.0, 0.0, 0.0, 0.0, 0.0, 0.0, 0.0, 0.0, 0.0, 0.0, 0.0, 0.0, 0.0, 0.0, 0.0, 0.0, 0.0, 0.0, 0.0, 0.0, 0.0, 0.0, 0.0, 0.0, 0.0, 0.0, 0.0, 0.0, 0.0, 0.0, 0.0, 0.0, 0.0, 0.0, 0.0, 0.0, 0.0, 0.0, 0.0, 0.0, 0.0, 0.0, 0.0, 0.0, 0.0, 0.0, 0.0, 0.0, 0.0, 0.0, 0.0, 0.0, 0.0, 0.0, 0.0, 0.0, 0.0, 0.0, 0.0, 0.0, 0.0, 0.0, 0.0, 0.0, 0.0, 0.0, 0.0, 0.0, 0.0, 0.0, 0.0, 0.0, 0.0, 0.0, 0.0, 0.0, 0.0, 0.0, 0.0, 0.0, 0.0, 0.0, 0.0, 0.0, 0.0, 0.0, 0.0, 0.0, 0.0, 0.0, 0.0, 0.0, 0.0, 0.0, 0.0, 0.0, 0.0, 0.0, 0.0, 0.0, 0.0, 0.0, 0.0, 0.0, 0.0, 0.0, 0.0, 0.0, 0.0, 0.0, 0.0, 0.0, 0.0, 0.0, 0.0, 0.0, 0.0, 0.0, 0.0, 0.0, 0.0, 0.0, 0.0, 0.0, 0.0, 0.0, 0.0, 0.0, 0.0, 0.0, 0.0, 0.0, 0.0, 0.0, 0.0, 0.0, 0.0, 0.0, 0.0, 0.0, 0.0, 0.0, 0.0, 0.0, 0.0, 0.0, 0.0, 0.0, 0.0, 0.0, 0.0, 0.0, 0.0, 0.0, 0.0, 0.0, 0.0, 0.0, 0.0, 0.0, 0.0, 0.0, 0.0, 0.0, 0.0, 0.0, 0.0, 0.0, 0.0, 0.0, 0.0, 0.0, 0.0, 0.0, 0.0, 0.0, 0.0, 0.0, 0.0, 0.0, 0.0, 0.0, 0.0, 0.0, 0.0])
me_plane_004.update()
me_plane_005 = bpy.data.meshes.new('Plane.005')
me_plane_005.from_pydata([(-1.331, -0.1268, -0.000214), (1.395, -0.1268, -0.000214), (-1.552, -0.1268, -0.022), (-1.764, -0.1268, -0.08651), (-1.96, -0.1268, -0.1913), (-2.132, -0.1268, -0.3323), (-2.273, -0.1268, -0.504), (-2.41, -0.1268, -0.6583), (1.395, -0.1268, 0.14), (-1.337, -0.1268, 0.1398), (1.606, -0.1268, -0.000214), (1.74, -0.1424, 0.03927), (1.907, -0.157, 0.09517), (2.097, -0.1547, 0.1915), (2.27, -0.1404, 0.3074), (-1.331, 0.1208, -0.000214), (1.395, 0.1208, -0.000214), (-1.552, 0.1208, -0.022), (-1.764, 0.1208, -0.08651), (-1.96, 0.1208, -0.1913), (-2.132, 0.1208, -0.3323), (-2.273, 0.1208, -0.504), (-2.41, 0.1208, -0.6583), (-2.528, 0.1208, -0.7492), (-2.528, -0.1268, -0.7492), (1.606, 0.1208, -0.000214), (1.738, 0.1052, 0.03848), (1.904, 0.09057, 0.09415), (2.094, 0.09288, 0.1905), (2.269, 0.1072, 0.3069), (-1.579, -0.1268, 0.1155), (-1.818, -0.1268, 0.04304), (-2.038, -0.1268, -0.07468), (-2.231, -0.1268, -0.2331), (-2.38, -0.1268, -0.4131), (-2.506, -0.1268, -0.5559), (1.582, -0.1268, 0.138), (1.685, -0.1539, 0.1563), (1.843, -0.1629, 0.2137), (2.03, -0.1602, 0.3059), (2.201, -0.1487, 0.4122), (-1.337, 0.1208, 0.1398), (1.395, 0.1208, 0.14), (-1.579, 0.1208, 0.1155), (-1.818, 0.1208, 0.04304), (-2.038, 0.1208, -0.07468), (-2.231, 0.1208, -0.2331), (-2.38, 0.1208, -0.4131), (-2.506, 0.1208, -0.5559), (-2.613, 0.1208, -0.6383), (1.582, 0.1208, 0.138), (1.683, 0.09364, 0.1554), (1.84, 0.0847, 0.2125), (2.027, 0.08733, 0.3047), (2.199, 0.09887, 0.4115), (-2.613, -0.1268, -0.6383)], [], [(2, 17, 15, 0), (1, 16, 25, 10), (3, 18, 17, 2), (10, 25, 26, 11), (4, 19, 18, 3), (11, 26, 27, 12), (5, 20, 19, 4), (12, 27, 28, 13), (6, 21, 20, 5), (13, 28, 29, 14), (7, 22, 21, 6), (30, 9, 41, 43), (0, 15, 16, 1), (7, 24, 23, 22), (8, 36, 50, 42), (31, 30, 43, 44), (36, 37, 51, 50), (32, 31, 44, 45), (37, 38, 52, 51), (33, 32, 45, 46), (38, 39, 53, 52), (34, 33, 46, 47), (39, 40, 54, 53), (35, 34, 47, 48), (9, 8, 42, 41), (35, 48, 49, 55), (21, 22, 48, 47), (22, 23, 49, 48), (1, 10, 36, 8), (25, 16, 42, 50), (10, 11, 37, 36), (26, 25, 50, 51), (11, 12, 38, 37), (27, 26, 51, 52), (12, 13, 39, 38), (14, 29, 54, 40), (28, 27, 52, 53), (13, 14, 40, 39), (0, 1, 8, 9), (29, 28, 53, 54), (16, 15, 41, 42), (24, 7, 35, 55), (2, 0, 9, 30), (15, 17, 43, 41), (23, 24, 55, 49), (3, 2, 30, 31), (17, 18, 44, 43), (4, 3, 31, 32), (18, 19, 45, 44), (5, 4, 32, 33), (19, 20, 46, 45), (6, 5, 33, 34), (20, 21, 47, 46), (7, 6, 34, 35)])
_uv = me_plane_005.uv_layers.new(name='UVMap')
_uv.uv.foreach_set('vector', [0.0, 0.0, 0.0, 0.0, 0.0, 0.0, 0.0, 0.0, 0.0, 0.0, 0.0, 0.0, 0.0, 0.0, 0.0, 0.0, 0.0, 0.0, 0.0, 0.0, 0.0, 0.0, 0.0, 0.0, 0.0, 0.0, 0.0, 0.0, 0.0, 0.0, 0.0, 0.0, 0.0, 0.0, 0.0, 0.0, 0.0, 0.0, 0.0, 0.0, 0.0, 0.0, 0.0, 0.0, 0.0, 0.0, 0.0, 0.0, 0.0, 0.0, 0.0, 0.0, 0.0, 0.0, 0.0, 0.0, 0.0, 0.0, 0.0, 0.0, 0.0, 0.0, 0.0, 0.0, 0.0, 0.0, 0.0, 0.0, 0.0, 0.0, 0.0, 0.0, 0.0, 0.0, 0.0, 0.0, 0.0, 0.0, 0.0, 0.0, 0.0, 0.0, 0.0, 0.0, 0.0, 0.0, 0.0, 0.0, 0.0, 0.0, 0.0, 0.0, 0.0, 0.0, 0.0, 0.0, 0.0, 0.0, 0.0, 0.0, 0.0, 0.0, 0.0, 0.0, 0.0, 0.0, 0.0, 0.0, 0.0, 0.0, 0.0, 0.0, 0.0, 0.0, 0.0, 0.0, 0.0, 0.0, 0.0, 0.0, 0.0, 0.0, 0.0, 0.0, 0.0, 0.0, 0.0, 0.0, 0.0, 0.0, 0.0, 0.0, 0.0, 0.0, 0.0, 0.0, 0.0, 0.0, 0.0, 0.0, 0.0, 0.0, 0.0, 0.0, 0.0, 0.0, 0.0, 0.0, 0.0, 0.0, 0.0, 0.0, 0.0, 0.0, 0.0, 0.0, 0.0, 0.0, 0.0, 0.0, 0.0, 0.0, 0.0, 0.0, 0.0, 0.0, 0.0, 0.0, 0.0, 0.0, 0.0, 0.0, 0.0, 0.0, 0.0, 0.0, 0.0, 0.0, 0.0, 0.0, 0.0, 0.0, 0.0, 0.0, 0.0, 0.0, 0.0, 0.0, 0.0, 0.0, 0.0, 0.0, 0.0, 0.0, 0.0, 0.0, 0.0, 0.0, 0.0, 0.0, 0.0, 0.0, 0.0, 0.0, 0.0, 0.0, 0.0, 0.0, 0.0, 0.0, 0.0, 0.0, 0.0, 0.0, 0.0, 0.0, 0.0, 0.0, 0.0, 0.0, 0.0, 0.0, 0.0, 0.0, 0.0, 0.0, 0.0, 0.0, 0.0, 0.0, 0.0, 0.0, 0.0, 0.0, 0.0, 0.0, 0.0, 0.0, 0.0, 0.0, 0.0, 0.0, 0.0, 0.0, 0.0, 0.0, 0.0, 0.0, 0.0, 0.0, 0.0, 0.0, 0.0, 0.0, 0.0, 0.0, 0.0, 0.0, 0.0, 0.0, 0.0, 0.0, 0.0, 0.0, 0.0, 0.0, 0.0, 0.0, 0.0, 0.0, 0.0, 0.0, 0.0, 0.0, 0.0, 0.0, 0.0, 0.0, 0.0, 0.0, 0.0, 0.0, 0.0, 0.0, 0.0, 0.0, 0.0, 0.0, 0.0, 0.0, 0.0, 0.0, 0.0, 0.0, 0.0, 0.0, 0.0, 0.0, 0.0, 0.0, 0.0, 0.0, 0.0, 0.0, 0.0, 0.0, 0.0, 0.0, 0.0, 0.0, 0.0, 0.0, 0.0, 0.0, 0.0, 0.0, 0.0, 0.0, 0.0, 0.0, 0.0, 0.0, 0.0, 0.0, 0.0, 0.0, 0.0, 0.0, 0.0, 0.0, 0.0, 0.0, 0.0, 0.0, 0.0, 0.0, 0.0, 0.0, 0.0, 0.0, 0.0, 0.0, 0.0, 0.0, 0.0, 0.0, 0.0, 0.0, 0.0, 0.0, 0.0, 0.0, 0.0, 0.0, 0.0, 0.0, 0.0, 0.0, 0.0, 0.0, 0.0, 0.0, 0.0, 0.0, 0.0, 0.0, 0.0, 0.0, 0.0, 0.0, 0.0, 0.0, 0.0, 0.0, 0.0, 0.0, 0.0, 0.0, 0.0, 0.0, 0.0, 0.0, 0.0, 0.0, 0.0, 0.0, 0.0, 0.0, 0.0, 0.0, 0.0, 0.0, 0.0, 0.0, 0.0, 0.0, 0.0, 0.0, 0.0, 0.0, 0.0, 0.0, 0.0, 0.0, 0.0, 0.0, 0.0, 0.0, 0.0, 0.0, 0.0, 0.0, 0.0, 0.0, 0.0, 0.0, 0.0, 0.0, 0.0, 0.0, 0.0, 0.0, 0.0, 0.0, 0.0, 0.0, 0.0, 0.0, 0.0, 0.0, 0.0, 0.0])
me_plane_005.update()

# ---- objects
ob_cylinder = bpy.data.objects.new('Cylinder', me_cylinder)
ob_cylinder_001 = bpy.data.objects.new('Cylinder.001', me_cylinder_001)
ob_cylinder_002 = bpy.data.objects.new('Cylinder.002', me_cylinder_002)
ob_cylinder_003 = bpy.data.objects.new('Cylinder.003', me_cylinder_003)
ob_cube = bpy.data.objects.new('Cube', me_cube_002)
ob_cube_002 = bpy.data.objects.new('Cube.002', me_cube_004)
ob_cube_001 = bpy.data.objects.new('Cube.001', me_cube_007)
ob_cube_003 = bpy.data.objects.new('Cube.003', me_cube_008)
ob_cube_004 = bpy.data.objects.new('Cube.004', me_cube_009)
ob_cube_005 = bpy.data.objects.new('Cube.005', me_cube_010)
ob_cube_006 = bpy.data.objects.new('Cube.006', me_cube_011)
ob_cube_007 = bpy.data.objects.new('Cube.007', me_cube_012)
ob_cube_008 = bpy.data.objects.new('Cube.008', me_cube_013)
ob_cube_009 = bpy.data.objects.new('Cube.009', me_cube_014)
ob_plane = bpy.data.objects.new('Plane', me_plane)
ob_plane_001 = bpy.data.objects.new('Plane.001', me_plane_001)
ob_plane_002 = bpy.data.objects.new('Plane.002', me_plane_002)
ob_plane_003 = bpy.data.objects.new('Plane.003', me_plane_003)
ob_plane_004 = bpy.data.objects.new('Plane.004', me_plane_004)
ob_plane_005 = bpy.data.objects.new('Plane.005', me_plane_005)

# ---- transforms, parenting, visibility, modifiers, constraints
ob_cylinder.location = (1.144, -9.378e-10, 0.07207)
ob_cylinder.scale = (0.1936, 0.1936, 0.5021)
ob_cylinder_001.location = (-1.335, -1.841e-09, 0.05759)
ob_cylinder_001.scale = (0.1936, 0.1936, 0.5021)
ob_cylinder_002.location = (-1.335, -1.5, 0.07207)
ob_cylinder_002.scale = (0.1936, 0.1936, 0.5021)
ob_cylinder_003.location = (1.144, -1.5, 0.07207)
ob_cylinder_003.scale = (0.1936, 0.1936, 0.5021)
ob_cube.location = (-0.07438, -0.7677, 0.2161)
ob_cube.scale = (1.112, 0.889, 0.05804)
ob_cube_002.location = (-1.501, 0.4017, -0.1473)
ob_cube_002.scale = (0.1949, 0.1949, 1.002)
ob_cube_001.location = (0.6994, 0.4017, -0.1473)
ob_cube_001.scale = (0.1949, 0.1949, 1.002)
ob_cube_003.location = (0.6994, 1.702, -0.1473)
ob_cube_003.scale = (0.1949, 0.1949, 1.002)
ob_cube_004.location = (-1.501, 1.702, -0.1473)
ob_cube_004.scale = (0.1949, 0.1949, 1.002)
ob_cube_005.location = (-0.4036, 1.056, 0.9435)
ob_cube_005.scale = (1.291, 1.07, 0.08403)
ob_cube_006.location = (-0.1733, -0.09774, 0.81)
ob_cube_006.scale = (0.5403, 0.2481, 0.05376)
ob_cube_007.location = (-0.1657, -0.5459, 0.5316)
ob_cube_007.scale = (0.5403, 0.2481, 0.05044)
ob_cube_008.location = (-1.266, 3.37, 0.9435)
ob_cube_008.scale = (2.209, 1.83, 0.1438)
ob_cube_009.location = (-1.254, 3.392, 1.246)
ob_cube_009.scale = (2.034, 1.685, 0.1324)
ob_plane.location = (-1.3, 3.377, 5.199)
ob_plane.scale = (1.493, 1.534, 1.493)
_m = ob_plane.modifiers.new('Mirror', 'MIRROR')
_m.use_axis = (False, True, False)
_m = ob_plane.modifiers.new('Solidify', 'SOLIDIFY')
_m.thickness = 0.12
_m = ob_plane.modifiers.new('Bevel', 'BEVEL')
_m.segments = 2
ob_plane_001.location = (-1.014, 5.921, 2.72)
ob_plane_001.scale = (1.605, 1.082, 1.082)
ob_plane_002.location = (-1.014, 5.921, 2.72)
ob_plane_002.scale = (1.605, 1.082, 1.082)
ob_plane_003.location = (0.7591, 3.378, 5.276)
ob_plane_003.scale = (1.266, 1.534, 1.493)
_m = ob_plane_003.modifiers.new('Mirror', 'MIRROR')
_m.use_axis = (False, True, False)
_m.use_clip = True
ob_plane_004.location = (-3.604, 3.378, 5.276)
ob_plane_004.scale = (1.196, 1.534, 1.493)
_m = ob_plane_004.modifiers.new('Mirror', 'MIRROR')
_m.use_axis = (False, True, False)
_m.use_clip = True
ob_plane_005.location = (-1.3, 3.377, 5.199)
ob_plane_005.scale = (1.493, 1.534, 1.493)

# ---- collection membership
col_collection.objects.link(ob_cylinder)
col_collection.objects.link(ob_cylinder_001)
col_collection.objects.link(ob_cylinder_002)
col_collection.objects.link(ob_cylinder_003)
col_collection.objects.link(ob_cube)
col_collection.objects.link(ob_cube_002)
col_collection.objects.link(ob_cube_001)
col_collection.objects.link(ob_cube_003)
col_collection.objects.link(ob_cube_004)
col_collection.objects.link(ob_cube_005)
col_collection.objects.link(ob_cube_006)
col_collection.objects.link(ob_cube_007)
col_collection.objects.link(ob_cube_008)
col_collection.objects.link(ob_cube_009)
col_collection.objects.link(ob_plane)
col_collection.objects.link(ob_plane_001)
col_collection.objects.link(ob_plane_002)
col_collection.objects.link(ob_plane_003)
col_collection.objects.link(ob_plane_004)
col_collection.objects.link(ob_plane_005)

# ---- scene / render settings (as saved in the file)
scene.frame_start = 1; scene.frame_end = 250; scene.frame_set(141)
scene.render.engine = 'BLENDER_EEVEE_NEXT'
bpy.context.view_layer.update()

# ---- added for rendering (the .blend has no active camera and no usable light): camera, sun
cam_auto = bpy.data.cameras.new('AutoCamera')
cam_auto.lens = 50.0
cam_auto.sensor_width = 36.0
cam_auto.clip_end = 1000.0
ob_auto_camera = bpy.data.objects.new('AutoCamera', cam_auto)
scene.collection.objects.link(ob_auto_camera)
ob_auto_camera.location = (12.3459, -14.0308, 15.0479)
ob_auto_camera.rotation_euler = (1.09748, -7.21219e-08, 0.694738)
scene.camera = ob_auto_camera
light_auto_sun = bpy.data.lights.new('AutoSun', 'SUN')
light_auto_sun.energy = 3.0
light_auto_sun.angle = 0.0523599
ob_auto_sun = bpy.data.objects.new('AutoSun', light_auto_sun)
scene.collection.objects.link(ob_auto_sun)
ob_auto_sun.rotation_euler = (0.872665, 0.174533, 0.523599)
bpy.context.view_layer.update()
